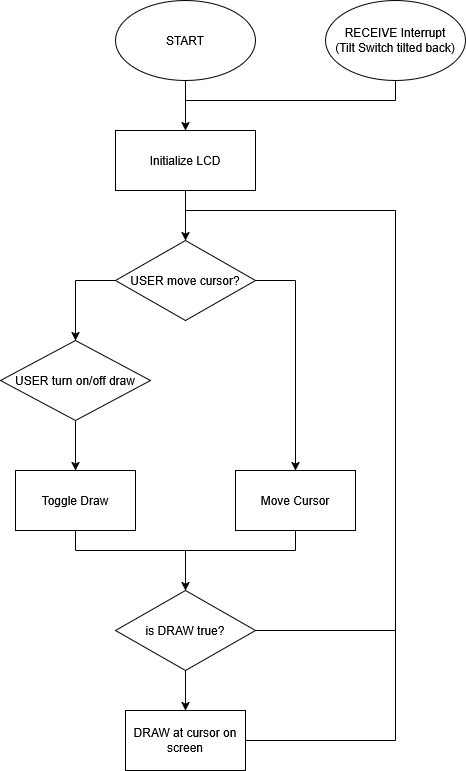

The diagram above was exported from draw.io. Its source (the exported page's mxGraphModel, read from the mxfile embedded in the PNG):
<mxGraphModel dx="1426" dy="787" grid="1" gridSize="10" guides="1" tooltips="1" connect="1" arrows="1" fold="1" page="1" pageScale="1" pageWidth="850" pageHeight="1100" math="0" shadow="0">
  <root>
    <mxCell id="0" />
    <mxCell id="1" parent="0" />
    <mxCell id="5Jm_WBxJVFjIntSvfl6Q-1" value="START" style="ellipse;whiteSpace=wrap;html=1;" vertex="1" parent="1">
      <mxGeometry x="240" width="140" height="80" as="geometry" />
    </mxCell>
    <mxCell id="5Jm_WBxJVFjIntSvfl6Q-3" value="Initialize LCD" style="rounded=0;whiteSpace=wrap;html=1;" vertex="1" parent="1">
      <mxGeometry x="240" y="130" width="140" height="60" as="geometry" />
    </mxCell>
    <mxCell id="5Jm_WBxJVFjIntSvfl6Q-4" value="USER move cursor?" style="rhombus;whiteSpace=wrap;html=1;" vertex="1" parent="1">
      <mxGeometry x="240" y="240" width="140" height="80" as="geometry" />
    </mxCell>
    <mxCell id="5Jm_WBxJVFjIntSvfl6Q-5" value="Move Cursor" style="rounded=0;whiteSpace=wrap;html=1;" vertex="1" parent="1">
      <mxGeometry x="360" y="470" width="120" height="60" as="geometry" />
    </mxCell>
    <mxCell id="5Jm_WBxJVFjIntSvfl6Q-7" value="USER turn on/off draw" style="rhombus;whiteSpace=wrap;html=1;" vertex="1" parent="1">
      <mxGeometry x="125" y="340" width="150" height="80" as="geometry" />
    </mxCell>
    <mxCell id="5Jm_WBxJVFjIntSvfl6Q-8" value="Toggle Draw" style="rounded=0;whiteSpace=wrap;html=1;" vertex="1" parent="1">
      <mxGeometry x="140" y="470" width="120" height="60" as="geometry" />
    </mxCell>
    <mxCell id="5Jm_WBxJVFjIntSvfl6Q-9" value="is DRAW true?" style="rhombus;whiteSpace=wrap;html=1;" vertex="1" parent="1">
      <mxGeometry x="240" y="590" width="140" height="80" as="geometry" />
    </mxCell>
    <mxCell id="5Jm_WBxJVFjIntSvfl6Q-10" value="DRAW at cursor on screen" style="rounded=0;whiteSpace=wrap;html=1;" vertex="1" parent="1">
      <mxGeometry x="250" y="710" width="120" height="60" as="geometry" />
    </mxCell>
    <mxCell id="5Jm_WBxJVFjIntSvfl6Q-12" value="&lt;div&gt;RECEIVE Interrupt&lt;/div&gt;&lt;div&gt;(Tilt Switch tilted back) &lt;/div&gt;" style="ellipse;whiteSpace=wrap;html=1;" vertex="1" parent="1">
      <mxGeometry x="450" width="140" height="80" as="geometry" />
    </mxCell>
    <mxCell id="5Jm_WBxJVFjIntSvfl6Q-13" value="" style="endArrow=classic;html=1;rounded=0;exitX=0.5;exitY=1;exitDx=0;exitDy=0;entryX=0.5;entryY=0;entryDx=0;entryDy=0;" edge="1" parent="1" source="5Jm_WBxJVFjIntSvfl6Q-1" target="5Jm_WBxJVFjIntSvfl6Q-3">
      <mxGeometry width="50" height="50" relative="1" as="geometry">
        <mxPoint x="400" y="430" as="sourcePoint" />
        <mxPoint x="450" y="380" as="targetPoint" />
      </mxGeometry>
    </mxCell>
    <mxCell id="5Jm_WBxJVFjIntSvfl6Q-14" value="" style="endArrow=classic;html=1;rounded=0;exitX=0.5;exitY=1;exitDx=0;exitDy=0;entryX=0.5;entryY=0;entryDx=0;entryDy=0;" edge="1" parent="1" source="5Jm_WBxJVFjIntSvfl6Q-3" target="5Jm_WBxJVFjIntSvfl6Q-4">
      <mxGeometry width="50" height="50" relative="1" as="geometry">
        <mxPoint x="400" y="430" as="sourcePoint" />
        <mxPoint x="450" y="380" as="targetPoint" />
      </mxGeometry>
    </mxCell>
    <mxCell id="5Jm_WBxJVFjIntSvfl6Q-15" value="" style="endArrow=classic;html=1;rounded=0;entryX=0.5;entryY=0;entryDx=0;entryDy=0;" edge="1" parent="1" target="5Jm_WBxJVFjIntSvfl6Q-5">
      <mxGeometry width="50" height="50" relative="1" as="geometry">
        <mxPoint x="420" y="280" as="sourcePoint" />
        <mxPoint x="450" y="380" as="targetPoint" />
      </mxGeometry>
    </mxCell>
    <mxCell id="5Jm_WBxJVFjIntSvfl6Q-16" value="" style="endArrow=classic;html=1;rounded=0;exitX=0.5;exitY=1;exitDx=0;exitDy=0;entryX=0.5;entryY=0;entryDx=0;entryDy=0;" edge="1" parent="1" source="5Jm_WBxJVFjIntSvfl6Q-7" target="5Jm_WBxJVFjIntSvfl6Q-8">
      <mxGeometry width="50" height="50" relative="1" as="geometry">
        <mxPoint x="400" y="430" as="sourcePoint" />
        <mxPoint x="450" y="380" as="targetPoint" />
      </mxGeometry>
    </mxCell>
    <mxCell id="5Jm_WBxJVFjIntSvfl6Q-17" value="" style="endArrow=classic;html=1;rounded=0;entryX=0.5;entryY=0;entryDx=0;entryDy=0;" edge="1" parent="1" target="5Jm_WBxJVFjIntSvfl6Q-7">
      <mxGeometry width="50" height="50" relative="1" as="geometry">
        <mxPoint x="200" y="280" as="sourcePoint" />
        <mxPoint x="450" y="380" as="targetPoint" />
      </mxGeometry>
    </mxCell>
    <mxCell id="5Jm_WBxJVFjIntSvfl6Q-18" value="" style="endArrow=classic;html=1;rounded=0;entryX=0.5;entryY=0;entryDx=0;entryDy=0;" edge="1" parent="1" target="5Jm_WBxJVFjIntSvfl6Q-9">
      <mxGeometry width="50" height="50" relative="1" as="geometry">
        <mxPoint x="310" y="550" as="sourcePoint" />
        <mxPoint x="450" y="380" as="targetPoint" />
      </mxGeometry>
    </mxCell>
    <mxCell id="5Jm_WBxJVFjIntSvfl6Q-19" value="" style="endArrow=classic;html=1;rounded=0;entryX=0.5;entryY=0;entryDx=0;entryDy=0;exitX=0.5;exitY=1;exitDx=0;exitDy=0;" edge="1" parent="1" source="5Jm_WBxJVFjIntSvfl6Q-9" target="5Jm_WBxJVFjIntSvfl6Q-10">
      <mxGeometry width="50" height="50" relative="1" as="geometry">
        <mxPoint x="400" y="430" as="sourcePoint" />
        <mxPoint x="450" y="380" as="targetPoint" />
      </mxGeometry>
    </mxCell>
    <mxCell id="5Jm_WBxJVFjIntSvfl6Q-22" value="" style="endArrow=none;html=1;rounded=0;exitX=1;exitY=0.5;exitDx=0;exitDy=0;" edge="1" parent="1" source="5Jm_WBxJVFjIntSvfl6Q-4">
      <mxGeometry width="50" height="50" relative="1" as="geometry">
        <mxPoint x="400" y="430" as="sourcePoint" />
        <mxPoint x="420" y="280" as="targetPoint" />
      </mxGeometry>
    </mxCell>
    <mxCell id="5Jm_WBxJVFjIntSvfl6Q-23" value="" style="endArrow=none;html=1;rounded=0;exitX=0;exitY=0.5;exitDx=0;exitDy=0;" edge="1" parent="1" source="5Jm_WBxJVFjIntSvfl6Q-4">
      <mxGeometry width="50" height="50" relative="1" as="geometry">
        <mxPoint x="400" y="430" as="sourcePoint" />
        <mxPoint x="200" y="280" as="targetPoint" />
      </mxGeometry>
    </mxCell>
    <mxCell id="5Jm_WBxJVFjIntSvfl6Q-24" value="" style="endArrow=none;html=1;rounded=0;exitX=0.5;exitY=1;exitDx=0;exitDy=0;" edge="1" parent="1" source="5Jm_WBxJVFjIntSvfl6Q-8">
      <mxGeometry width="50" height="50" relative="1" as="geometry">
        <mxPoint x="400" y="430" as="sourcePoint" />
        <mxPoint x="200" y="550" as="targetPoint" />
      </mxGeometry>
    </mxCell>
    <mxCell id="5Jm_WBxJVFjIntSvfl6Q-25" value="" style="endArrow=none;html=1;rounded=0;exitX=0.5;exitY=1;exitDx=0;exitDy=0;" edge="1" parent="1" source="5Jm_WBxJVFjIntSvfl6Q-5">
      <mxGeometry width="50" height="50" relative="1" as="geometry">
        <mxPoint x="400" y="430" as="sourcePoint" />
        <mxPoint x="420" y="550" as="targetPoint" />
      </mxGeometry>
    </mxCell>
    <mxCell id="5Jm_WBxJVFjIntSvfl6Q-26" value="" style="endArrow=none;html=1;rounded=0;exitX=1;exitY=0.5;exitDx=0;exitDy=0;" edge="1" parent="1" source="5Jm_WBxJVFjIntSvfl6Q-10">
      <mxGeometry width="50" height="50" relative="1" as="geometry">
        <mxPoint x="400" y="430" as="sourcePoint" />
        <mxPoint x="520" y="740" as="targetPoint" />
      </mxGeometry>
    </mxCell>
    <mxCell id="5Jm_WBxJVFjIntSvfl6Q-27" value="" style="endArrow=none;html=1;rounded=0;" edge="1" parent="1">
      <mxGeometry width="50" height="50" relative="1" as="geometry">
        <mxPoint x="520" y="740" as="sourcePoint" />
        <mxPoint x="520" y="210" as="targetPoint" />
      </mxGeometry>
    </mxCell>
    <mxCell id="5Jm_WBxJVFjIntSvfl6Q-28" value="" style="endArrow=none;html=1;rounded=0;" edge="1" parent="1">
      <mxGeometry width="50" height="50" relative="1" as="geometry">
        <mxPoint x="310" y="550" as="sourcePoint" />
        <mxPoint x="200" y="550" as="targetPoint" />
      </mxGeometry>
    </mxCell>
    <mxCell id="5Jm_WBxJVFjIntSvfl6Q-29" value="" style="endArrow=none;html=1;rounded=0;" edge="1" parent="1">
      <mxGeometry width="50" height="50" relative="1" as="geometry">
        <mxPoint x="310" y="550" as="sourcePoint" />
        <mxPoint x="420" y="550" as="targetPoint" />
      </mxGeometry>
    </mxCell>
    <mxCell id="5Jm_WBxJVFjIntSvfl6Q-30" value="" style="endArrow=none;html=1;rounded=0;exitX=1;exitY=0.5;exitDx=0;exitDy=0;" edge="1" parent="1" source="5Jm_WBxJVFjIntSvfl6Q-9">
      <mxGeometry width="50" height="50" relative="1" as="geometry">
        <mxPoint x="470" y="540" as="sourcePoint" />
        <mxPoint x="520" y="630" as="targetPoint" />
      </mxGeometry>
    </mxCell>
    <mxCell id="5Jm_WBxJVFjIntSvfl6Q-31" value="" style="endArrow=none;html=1;rounded=0;" edge="1" parent="1">
      <mxGeometry width="50" height="50" relative="1" as="geometry">
        <mxPoint x="310" y="210" as="sourcePoint" />
        <mxPoint x="520" y="210" as="targetPoint" />
      </mxGeometry>
    </mxCell>
    <mxCell id="5Jm_WBxJVFjIntSvfl6Q-32" value="" style="endArrow=none;html=1;rounded=0;entryX=0.5;entryY=1;entryDx=0;entryDy=0;" edge="1" parent="1" target="5Jm_WBxJVFjIntSvfl6Q-12">
      <mxGeometry width="50" height="50" relative="1" as="geometry">
        <mxPoint x="520" y="100" as="sourcePoint" />
        <mxPoint x="520" y="280" as="targetPoint" />
      </mxGeometry>
    </mxCell>
    <mxCell id="5Jm_WBxJVFjIntSvfl6Q-34" value="" style="endArrow=none;html=1;rounded=0;" edge="1" parent="1">
      <mxGeometry width="50" height="50" relative="1" as="geometry">
        <mxPoint x="310" y="100" as="sourcePoint" />
        <mxPoint x="520" y="100" as="targetPoint" />
      </mxGeometry>
    </mxCell>
  </root>
</mxGraphModel>